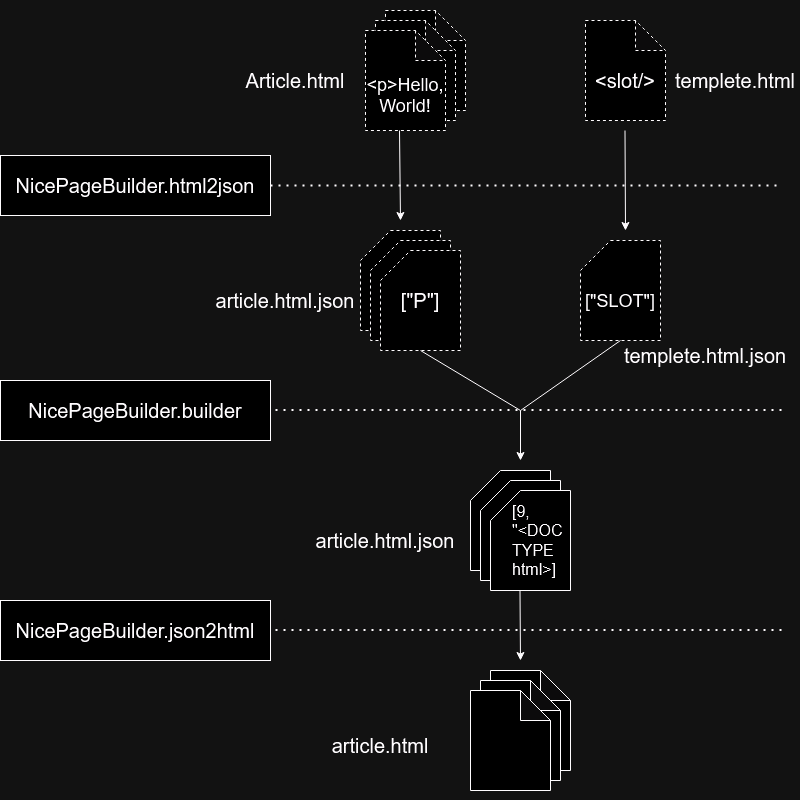

The diagram above was exported from draw.io. Its source (the exported page's mxGraphModel, read from the mxfile embedded in the PNG):
<mxGraphModel dx="817" dy="764" grid="1" gridSize="10" guides="1" tooltips="1" connect="1" arrows="1" fold="1" page="1" pageScale="1" pageWidth="800" pageHeight="800" math="0" shadow="0">
  <root>
    <mxCell id="0" />
    <mxCell id="1" parent="0" />
    <mxCell id="V8VmG1moBZd8qjdO4j92-1" value="" style="shape=note;whiteSpace=wrap;html=1;backgroundOutline=1;darkOpacity=0.05;dashed=1;" vertex="1" parent="1">
      <mxGeometry x="385" y="10" width="80" height="100" as="geometry" />
    </mxCell>
    <mxCell id="V8VmG1moBZd8qjdO4j92-2" value="" style="shape=note;whiteSpace=wrap;html=1;backgroundOutline=1;darkOpacity=0.05;dashed=1;" vertex="1" parent="1">
      <mxGeometry x="375" y="20" width="80" height="100" as="geometry" />
    </mxCell>
    <mxCell id="V8VmG1moBZd8qjdO4j92-3" value="" style="shape=note;whiteSpace=wrap;html=1;backgroundOutline=1;darkOpacity=0.05;dashed=1;" vertex="1" parent="1">
      <mxGeometry x="365" y="30" width="80" height="100" as="geometry" />
    </mxCell>
    <mxCell id="V8VmG1moBZd8qjdO4j92-4" value="" style="shape=note;whiteSpace=wrap;html=1;backgroundOutline=1;darkOpacity=0.05;dashed=1;" vertex="1" parent="1">
      <mxGeometry x="585" y="20" width="80" height="100" as="geometry" />
    </mxCell>
    <mxCell id="V8VmG1moBZd8qjdO4j92-6" value="" style="rounded=0;whiteSpace=wrap;html=1;" vertex="1" parent="1">
      <mxGeometry y="155" width="270" height="60" as="geometry" />
    </mxCell>
    <mxCell id="V8VmG1moBZd8qjdO4j92-9" value="&lt;div&gt;templete.html&lt;/div&gt;" style="text;html=1;align=center;verticalAlign=middle;whiteSpace=wrap;rounded=0;fontSize=20;" vertex="1" parent="1">
      <mxGeometry x="685" y="65" width="100" height="30" as="geometry" />
    </mxCell>
    <mxCell id="V8VmG1moBZd8qjdO4j92-11" value="&lt;div&gt;Article.html&lt;/div&gt;" style="text;html=1;align=center;verticalAlign=middle;whiteSpace=wrap;rounded=0;fontSize=20;" vertex="1" parent="1">
      <mxGeometry x="245" y="65" width="100" height="30" as="geometry" />
    </mxCell>
    <mxCell id="V8VmG1moBZd8qjdO4j92-12" value="" style="shape=card;whiteSpace=wrap;html=1;dashed=1;" vertex="1" parent="1">
      <mxGeometry x="360" y="230" width="80" height="100" as="geometry" />
    </mxCell>
    <mxCell id="V8VmG1moBZd8qjdO4j92-13" value="" style="shape=card;whiteSpace=wrap;html=1;dashed=1;" vertex="1" parent="1">
      <mxGeometry x="370" y="240" width="80" height="100" as="geometry" />
    </mxCell>
    <mxCell id="V8VmG1moBZd8qjdO4j92-14" value="" style="shape=card;whiteSpace=wrap;html=1;dashed=1;" vertex="1" parent="1">
      <mxGeometry x="380" y="250" width="80" height="100" as="geometry" />
    </mxCell>
    <mxCell id="V8VmG1moBZd8qjdO4j92-15" value="&lt;div&gt;article.html&lt;/div&gt;" style="text;html=1;align=center;verticalAlign=middle;whiteSpace=wrap;rounded=0;fontSize=20;" vertex="1" parent="1">
      <mxGeometry x="305" y="730" width="150" height="30" as="geometry" />
    </mxCell>
    <mxCell id="V8VmG1moBZd8qjdO4j92-16" value="" style="shape=card;whiteSpace=wrap;html=1;dashed=1;" vertex="1" parent="1">
      <mxGeometry x="580" y="240" width="80" height="100" as="geometry" />
    </mxCell>
    <mxCell id="V8VmG1moBZd8qjdO4j92-19" value="NicePageBuilder.html2json" style="text;html=1;align=center;verticalAlign=middle;whiteSpace=wrap;rounded=0;fontSize=20;" vertex="1" parent="1">
      <mxGeometry y="170" width="270" height="30" as="geometry" />
    </mxCell>
    <mxCell id="V8VmG1moBZd8qjdO4j92-20" value="&lt;div&gt;templete.html.json&lt;/div&gt;" style="text;html=1;align=center;verticalAlign=middle;whiteSpace=wrap;rounded=0;fontSize=20;" vertex="1" parent="1">
      <mxGeometry x="630" y="340" width="150" height="30" as="geometry" />
    </mxCell>
    <mxCell id="V8VmG1moBZd8qjdO4j92-21" value="" style="shape=note;whiteSpace=wrap;html=1;backgroundOutline=1;darkOpacity=0.05;" vertex="1" parent="1">
      <mxGeometry x="490" y="670" width="80" height="100" as="geometry" />
    </mxCell>
    <mxCell id="V8VmG1moBZd8qjdO4j92-22" value="" style="shape=note;whiteSpace=wrap;html=1;backgroundOutline=1;darkOpacity=0.05;" vertex="1" parent="1">
      <mxGeometry x="480" y="680" width="80" height="100" as="geometry" />
    </mxCell>
    <mxCell id="V8VmG1moBZd8qjdO4j92-23" value="" style="shape=note;whiteSpace=wrap;html=1;backgroundOutline=1;darkOpacity=0.05;" vertex="1" parent="1">
      <mxGeometry x="470" y="690" width="80" height="100" as="geometry" />
    </mxCell>
    <mxCell id="V8VmG1moBZd8qjdO4j92-24" value="" style="rounded=0;whiteSpace=wrap;html=1;" vertex="1" parent="1">
      <mxGeometry y="380" width="270" height="60" as="geometry" />
    </mxCell>
    <mxCell id="V8VmG1moBZd8qjdO4j92-25" value="&lt;div&gt;NicePageBuilder.builder&lt;/div&gt;" style="text;html=1;align=center;verticalAlign=middle;whiteSpace=wrap;rounded=0;fontSize=20;" vertex="1" parent="1">
      <mxGeometry y="395" width="270" height="30" as="geometry" />
    </mxCell>
    <mxCell id="V8VmG1moBZd8qjdO4j92-26" value="" style="rounded=0;whiteSpace=wrap;html=1;" vertex="1" parent="1">
      <mxGeometry y="600" width="270" height="60" as="geometry" />
    </mxCell>
    <mxCell id="V8VmG1moBZd8qjdO4j92-27" value="&lt;div&gt;NicePageBuilder.json2html&lt;/div&gt;" style="text;html=1;align=center;verticalAlign=middle;whiteSpace=wrap;rounded=0;fontSize=20;" vertex="1" parent="1">
      <mxGeometry y="615" width="270" height="30" as="geometry" />
    </mxCell>
    <mxCell id="V8VmG1moBZd8qjdO4j92-28" value="" style="shape=card;whiteSpace=wrap;html=1;" vertex="1" parent="1">
      <mxGeometry x="470" y="470" width="80" height="100" as="geometry" />
    </mxCell>
    <mxCell id="V8VmG1moBZd8qjdO4j92-29" value="" style="shape=card;whiteSpace=wrap;html=1;" vertex="1" parent="1">
      <mxGeometry x="480" y="480" width="80" height="100" as="geometry" />
    </mxCell>
    <mxCell id="V8VmG1moBZd8qjdO4j92-30" value="" style="shape=card;whiteSpace=wrap;html=1;" vertex="1" parent="1">
      <mxGeometry x="490" y="490" width="80" height="100" as="geometry" />
    </mxCell>
    <mxCell id="V8VmG1moBZd8qjdO4j92-31" value="&amp;lt;slot/&amp;gt;" style="text;html=1;align=center;verticalAlign=middle;whiteSpace=wrap;rounded=0;fontSize=20;dashed=1;" vertex="1" parent="1">
      <mxGeometry x="585" y="65" width="80" height="30" as="geometry" />
    </mxCell>
    <mxCell id="V8VmG1moBZd8qjdO4j92-32" value="&amp;lt;p&amp;gt;Hello,&lt;br style=&quot;font-size: 18px;&quot;&gt;World!" style="text;html=1;align=center;verticalAlign=middle;whiteSpace=wrap;rounded=0;fontSize=18;dashed=1;" vertex="1" parent="1">
      <mxGeometry x="365" y="80" width="80" height="30" as="geometry" />
    </mxCell>
    <mxCell id="V8VmG1moBZd8qjdO4j92-34" value="" style="endArrow=none;dashed=1;html=1;dashPattern=1 3;strokeWidth=2;rounded=0;exitX=1;exitY=0.5;exitDx=0;exitDy=0;" edge="1" parent="1" source="V8VmG1moBZd8qjdO4j92-19">
      <mxGeometry width="50" height="50" relative="1" as="geometry">
        <mxPoint x="350" y="450" as="sourcePoint" />
        <mxPoint x="780" y="185" as="targetPoint" />
      </mxGeometry>
    </mxCell>
    <mxCell id="V8VmG1moBZd8qjdO4j92-35" value="" style="endArrow=none;html=1;rounded=0;entryX=0.5;entryY=1;entryDx=0;entryDy=0;entryPerimeter=0;" edge="1" parent="1" target="V8VmG1moBZd8qjdO4j92-14">
      <mxGeometry width="50" height="50" relative="1" as="geometry">
        <mxPoint x="520" y="410" as="sourcePoint" />
        <mxPoint x="400" y="400" as="targetPoint" />
      </mxGeometry>
    </mxCell>
    <mxCell id="V8VmG1moBZd8qjdO4j92-36" value="" style="endArrow=none;html=1;rounded=0;entryX=0.5;entryY=1;entryDx=0;entryDy=0;entryPerimeter=0;" edge="1" parent="1" target="V8VmG1moBZd8qjdO4j92-16">
      <mxGeometry width="50" height="50" relative="1" as="geometry">
        <mxPoint x="520" y="410" as="sourcePoint" />
        <mxPoint x="400" y="400" as="targetPoint" />
      </mxGeometry>
    </mxCell>
    <mxCell id="V8VmG1moBZd8qjdO4j92-38" value="" style="endArrow=classic;html=1;rounded=0;" edge="1" parent="1">
      <mxGeometry width="50" height="50" relative="1" as="geometry">
        <mxPoint x="520" y="410" as="sourcePoint" />
        <mxPoint x="520" y="460" as="targetPoint" />
      </mxGeometry>
    </mxCell>
    <mxCell id="V8VmG1moBZd8qjdO4j92-39" value="" style="endArrow=none;dashed=1;html=1;dashPattern=1 3;strokeWidth=2;rounded=0;exitX=1;exitY=0.5;exitDx=0;exitDy=0;" edge="1" parent="1">
      <mxGeometry width="50" height="50" relative="1" as="geometry">
        <mxPoint x="275" y="409.5" as="sourcePoint" />
        <mxPoint x="785" y="409.5" as="targetPoint" />
      </mxGeometry>
    </mxCell>
    <mxCell id="V8VmG1moBZd8qjdO4j92-40" value="" style="endArrow=none;dashed=1;html=1;dashPattern=1 3;strokeWidth=2;rounded=0;exitX=1;exitY=0.5;exitDx=0;exitDy=0;" edge="1" parent="1">
      <mxGeometry width="50" height="50" relative="1" as="geometry">
        <mxPoint x="275" y="629.5" as="sourcePoint" />
        <mxPoint x="785" y="629.5" as="targetPoint" />
      </mxGeometry>
    </mxCell>
    <mxCell id="V8VmG1moBZd8qjdO4j92-41" value="&lt;div&gt;article.html.json&lt;/div&gt;" style="text;html=1;align=center;verticalAlign=middle;whiteSpace=wrap;rounded=0;fontSize=20;" vertex="1" parent="1">
      <mxGeometry x="210" y="285" width="150" height="30" as="geometry" />
    </mxCell>
    <mxCell id="V8VmG1moBZd8qjdO4j92-42" value="&lt;div&gt;article.html.json&lt;/div&gt;" style="text;html=1;align=center;verticalAlign=middle;whiteSpace=wrap;rounded=0;fontSize=20;" vertex="1" parent="1">
      <mxGeometry x="310" y="525" width="150" height="30" as="geometry" />
    </mxCell>
    <mxCell id="V8VmG1moBZd8qjdO4j92-43" value="" style="endArrow=classic;html=1;rounded=0;" edge="1" parent="1">
      <mxGeometry width="50" height="50" relative="1" as="geometry">
        <mxPoint x="519.5" y="590" as="sourcePoint" />
        <mxPoint x="520" y="660" as="targetPoint" />
      </mxGeometry>
    </mxCell>
    <mxCell id="V8VmG1moBZd8qjdO4j92-44" value="" style="endArrow=classic;html=1;rounded=0;" edge="1" parent="1">
      <mxGeometry width="50" height="50" relative="1" as="geometry">
        <mxPoint x="399" y="130" as="sourcePoint" />
        <mxPoint x="400" y="220" as="targetPoint" />
      </mxGeometry>
    </mxCell>
    <mxCell id="V8VmG1moBZd8qjdO4j92-45" value="" style="endArrow=classic;html=1;rounded=0;" edge="1" parent="1">
      <mxGeometry width="50" height="50" relative="1" as="geometry">
        <mxPoint x="624.5" y="130" as="sourcePoint" />
        <mxPoint x="625" y="230" as="targetPoint" />
      </mxGeometry>
    </mxCell>
    <mxCell id="V8VmG1moBZd8qjdO4j92-46" value="[&quot;SLOT&quot;]" style="text;html=1;align=center;verticalAlign=middle;whiteSpace=wrap;rounded=0;fontSize=18;dashed=1;" vertex="1" parent="1">
      <mxGeometry x="580" y="285" width="80" height="30" as="geometry" />
    </mxCell>
    <mxCell id="V8VmG1moBZd8qjdO4j92-47" value="[&quot;P&quot;]" style="text;html=1;align=center;verticalAlign=middle;whiteSpace=wrap;rounded=0;fontSize=20;dashed=1;" vertex="1" parent="1">
      <mxGeometry x="380" y="285" width="80" height="30" as="geometry" />
    </mxCell>
    <mxCell id="V8VmG1moBZd8qjdO4j92-48" value="[9, &quot;&amp;lt;DOC&lt;br style=&quot;font-size: 16px;&quot;&gt;TYPE html&amp;gt;]" style="text;html=1;align=left;verticalAlign=middle;whiteSpace=wrap;rounded=0;fontSize=16;dashed=1;" vertex="1" parent="1">
      <mxGeometry x="510" y="525" width="60" height="30" as="geometry" />
    </mxCell>
  </root>
</mxGraphModel>